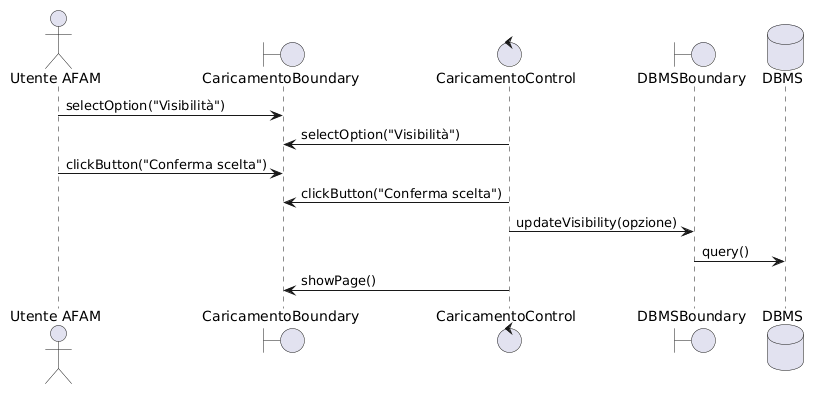

The diagram above was rendered by PlantUML. Its source (embedded in the PNG):
@startuml
<style>
sequenceDiagram { participant { padding 20 } message { MaximumWidth 150 } }
</style>

actor "Utente AFAM" as Utente
boundary "CaricamentoBoundary" as CarB
control "CaricamentoControl" as CarC
boundary "DBMSBoundary" as DBMSB
database "DBMS" as DB

' 1. L’Utente seleziona l’opzione...
Utente -> CarB : selectOption("Visibilità")
CarC -> CarB : selectOption("Visibilità")

' 2. L’Utente preme “Conferma scelta”
Utente -> CarB : clickButton("Conferma scelta")
CarC -> CarB : clickButton("Conferma scelta")

' 3. Il sistema interroga il DBMS...
CarC -> DBMSB : updateVisibility(opzione)
DBMSB -> DB : query()

' 4. Il sistema mostra la pagina...
CarC -> CarB : showPage()
@enduml